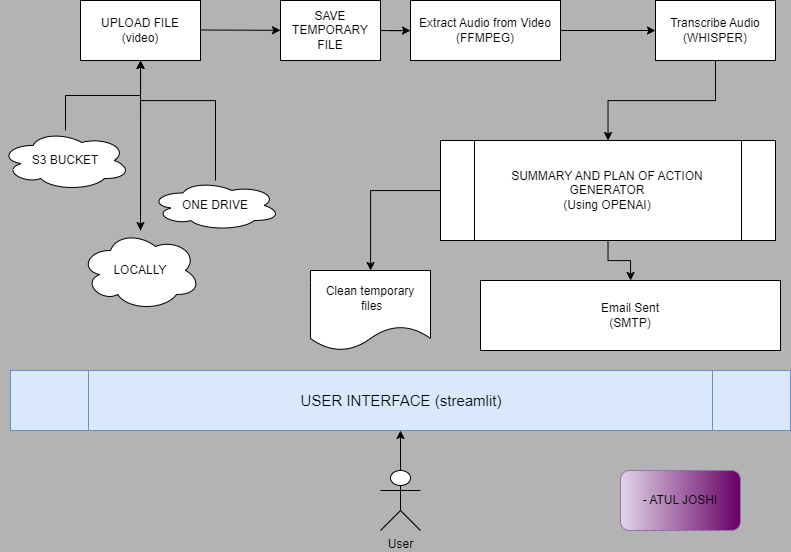

The diagram above was exported from draw.io. Its source (the exported page's mxGraphModel, read from the mxfile embedded in the PNG):
<mxGraphModel dx="1059" dy="605" grid="1" gridSize="10" guides="1" tooltips="1" connect="1" arrows="1" fold="1" page="1" pageScale="1" pageWidth="850" pageHeight="1100" background="#B3B3B3" math="0" shadow="0">
  <root>
    <mxCell id="0" />
    <mxCell id="1" parent="0" />
    <mxCell id="VP85t5beF5Gd_ODmYdv7-8" value="" style="ellipse;whiteSpace=wrap;html=1;align=center;aspect=fixed;fillColor=none;strokeColor=none;resizable=0;perimeter=centerPerimeter;rotatable=0;allowArrows=0;points=[];outlineConnect=1;" vertex="1" parent="1">
      <mxGeometry x="400" y="230" width="10" height="10" as="geometry" />
    </mxCell>
    <object label="UPLOAD FILE&lt;div&gt;(video)&lt;/div&gt;" id="VP85t5beF5Gd_ODmYdv7-9">
      <mxCell style="rounded=0;whiteSpace=wrap;html=1;" vertex="1" parent="1">
        <mxGeometry x="90" y="230" width="120" height="60" as="geometry" />
      </mxCell>
    </object>
    <mxCell id="VP85t5beF5Gd_ODmYdv7-10" value="" style="endArrow=classic;html=1;rounded=0;" edge="1" parent="1" target="VP85t5beF5Gd_ODmYdv7-11">
      <mxGeometry width="50" height="50" relative="1" as="geometry">
        <mxPoint x="210" y="259.5" as="sourcePoint" />
        <mxPoint x="290" y="260" as="targetPoint" />
      </mxGeometry>
    </mxCell>
    <mxCell id="VP85t5beF5Gd_ODmYdv7-15" value="" style="edgeStyle=orthogonalEdgeStyle;rounded=0;orthogonalLoop=1;jettySize=auto;html=1;" edge="1" parent="1" source="VP85t5beF5Gd_ODmYdv7-11" target="VP85t5beF5Gd_ODmYdv7-14">
      <mxGeometry relative="1" as="geometry" />
    </mxCell>
    <mxCell id="VP85t5beF5Gd_ODmYdv7-11" value="SAVE TEMPORARY FILE" style="rounded=0;whiteSpace=wrap;html=1;" vertex="1" parent="1">
      <mxGeometry x="290" y="230" width="100" height="60" as="geometry" />
    </mxCell>
    <mxCell id="VP85t5beF5Gd_ODmYdv7-17" value="" style="edgeStyle=orthogonalEdgeStyle;rounded=0;orthogonalLoop=1;jettySize=auto;html=1;" edge="1" parent="1" source="VP85t5beF5Gd_ODmYdv7-14" target="VP85t5beF5Gd_ODmYdv7-16">
      <mxGeometry relative="1" as="geometry" />
    </mxCell>
    <mxCell id="VP85t5beF5Gd_ODmYdv7-14" value="Extract Audio from Video&lt;div&gt;(FFMPEG)&lt;/div&gt;" style="rounded=0;whiteSpace=wrap;html=1;" vertex="1" parent="1">
      <mxGeometry x="420" y="230" width="150" height="60" as="geometry" />
    </mxCell>
    <mxCell id="VP85t5beF5Gd_ODmYdv7-19" value="" style="edgeStyle=orthogonalEdgeStyle;rounded=0;orthogonalLoop=1;jettySize=auto;html=1;" edge="1" parent="1" source="VP85t5beF5Gd_ODmYdv7-16" target="VP85t5beF5Gd_ODmYdv7-18">
      <mxGeometry relative="1" as="geometry" />
    </mxCell>
    <mxCell id="VP85t5beF5Gd_ODmYdv7-16" value="Transcribe Audio&lt;br&gt;(WHISPER)" style="whiteSpace=wrap;html=1;rounded=0;" vertex="1" parent="1">
      <mxGeometry x="665" y="230" width="120" height="60" as="geometry" />
    </mxCell>
    <mxCell id="VP85t5beF5Gd_ODmYdv7-21" value="" style="edgeStyle=orthogonalEdgeStyle;rounded=0;orthogonalLoop=1;jettySize=auto;html=1;" edge="1" parent="1" source="VP85t5beF5Gd_ODmYdv7-18" target="VP85t5beF5Gd_ODmYdv7-20">
      <mxGeometry relative="1" as="geometry" />
    </mxCell>
    <mxCell id="VP85t5beF5Gd_ODmYdv7-24" value="" style="edgeStyle=orthogonalEdgeStyle;rounded=0;orthogonalLoop=1;jettySize=auto;html=1;" edge="1" parent="1" source="VP85t5beF5Gd_ODmYdv7-18" target="VP85t5beF5Gd_ODmYdv7-23">
      <mxGeometry relative="1" as="geometry" />
    </mxCell>
    <mxCell id="VP85t5beF5Gd_ODmYdv7-18" value="SUMMARY AND PLAN OF ACTION GENERATOR&lt;div&gt;(Using OPENAI)&lt;/div&gt;" style="shape=process;whiteSpace=wrap;html=1;backgroundOutline=1;rounded=0;" vertex="1" parent="1">
      <mxGeometry x="450" y="370" width="335" height="100" as="geometry" />
    </mxCell>
    <mxCell id="VP85t5beF5Gd_ODmYdv7-20" value="Clean temporary&lt;div&gt;&amp;nbsp;files&lt;/div&gt;" style="shape=document;whiteSpace=wrap;html=1;boundedLbl=1;rounded=0;" vertex="1" parent="1">
      <mxGeometry x="320" y="500" width="120" height="80" as="geometry" />
    </mxCell>
    <mxCell id="VP85t5beF5Gd_ODmYdv7-23" value="Email Sent&lt;div&gt;(SMTP)&lt;/div&gt;" style="rounded=0;whiteSpace=wrap;html=1;" vertex="1" parent="1">
      <mxGeometry x="490" y="510" width="300" height="70" as="geometry" />
    </mxCell>
    <mxCell id="VP85t5beF5Gd_ODmYdv7-30" value="" style="edgeStyle=orthogonalEdgeStyle;rounded=0;orthogonalLoop=1;jettySize=auto;html=1;" edge="1" parent="1" source="VP85t5beF5Gd_ODmYdv7-29" target="VP85t5beF5Gd_ODmYdv7-9">
      <mxGeometry relative="1" as="geometry" />
    </mxCell>
    <mxCell id="VP85t5beF5Gd_ODmYdv7-29" value="S3 BUCKET" style="ellipse;shape=cloud;whiteSpace=wrap;html=1;" vertex="1" parent="1">
      <mxGeometry x="10" y="360" width="130" height="60" as="geometry" />
    </mxCell>
    <mxCell id="VP85t5beF5Gd_ODmYdv7-33" value="" style="edgeStyle=orthogonalEdgeStyle;rounded=0;orthogonalLoop=1;jettySize=auto;html=1;" edge="1" parent="1" source="VP85t5beF5Gd_ODmYdv7-35" target="VP85t5beF5Gd_ODmYdv7-9">
      <mxGeometry relative="1" as="geometry">
        <Array as="points" />
      </mxGeometry>
    </mxCell>
    <mxCell id="VP85t5beF5Gd_ODmYdv7-31" value="ONE DRIVE" style="ellipse;shape=cloud;whiteSpace=wrap;html=1;" vertex="1" parent="1">
      <mxGeometry x="160" y="410" width="130" height="50" as="geometry" />
    </mxCell>
    <mxCell id="VP85t5beF5Gd_ODmYdv7-36" value="" style="edgeStyle=orthogonalEdgeStyle;rounded=0;orthogonalLoop=1;jettySize=auto;html=1;" edge="1" parent="1" source="VP85t5beF5Gd_ODmYdv7-31" target="VP85t5beF5Gd_ODmYdv7-35">
      <mxGeometry relative="1" as="geometry">
        <mxPoint x="225" y="410" as="sourcePoint" />
        <mxPoint x="150" y="290" as="targetPoint" />
        <Array as="points">
          <mxPoint x="225" y="330" />
          <mxPoint x="150" y="330" />
        </Array>
      </mxGeometry>
    </mxCell>
    <mxCell id="VP85t5beF5Gd_ODmYdv7-35" value="LOCALLY" style="ellipse;shape=cloud;whiteSpace=wrap;html=1;" vertex="1" parent="1">
      <mxGeometry x="90" y="460" width="120" height="80" as="geometry" />
    </mxCell>
    <mxCell id="VP85t5beF5Gd_ODmYdv7-37" value="USER INTERFACE (streamlit)" style="shape=process;whiteSpace=wrap;html=1;backgroundOutline=1;fillColor=#dae8fc;strokeColor=#6c8ebf;fontSize=15;" vertex="1" parent="1">
      <mxGeometry x="20" y="600" width="780" height="60" as="geometry" />
    </mxCell>
    <mxCell id="VP85t5beF5Gd_ODmYdv7-40" value="" style="edgeStyle=orthogonalEdgeStyle;rounded=0;orthogonalLoop=1;jettySize=auto;html=1;" edge="1" parent="1" source="VP85t5beF5Gd_ODmYdv7-39" target="VP85t5beF5Gd_ODmYdv7-37">
      <mxGeometry relative="1" as="geometry" />
    </mxCell>
    <mxCell id="VP85t5beF5Gd_ODmYdv7-39" value="User" style="shape=umlActor;verticalLabelPosition=bottom;verticalAlign=top;html=1;outlineConnect=0;" vertex="1" parent="1">
      <mxGeometry x="390" y="700" width="40" height="60" as="geometry" />
    </mxCell>
    <mxCell id="VP85t5beF5Gd_ODmYdv7-43" value="- ATUL JOSHI" style="rounded=1;whiteSpace=wrap;html=1;fillColor=#e1d5e7;strokeColor=#9673a6;gradientColor=#660066;gradientDirection=east;" vertex="1" parent="1">
      <mxGeometry x="630" y="700" width="120" height="60" as="geometry" />
    </mxCell>
  </root>
</mxGraphModel>